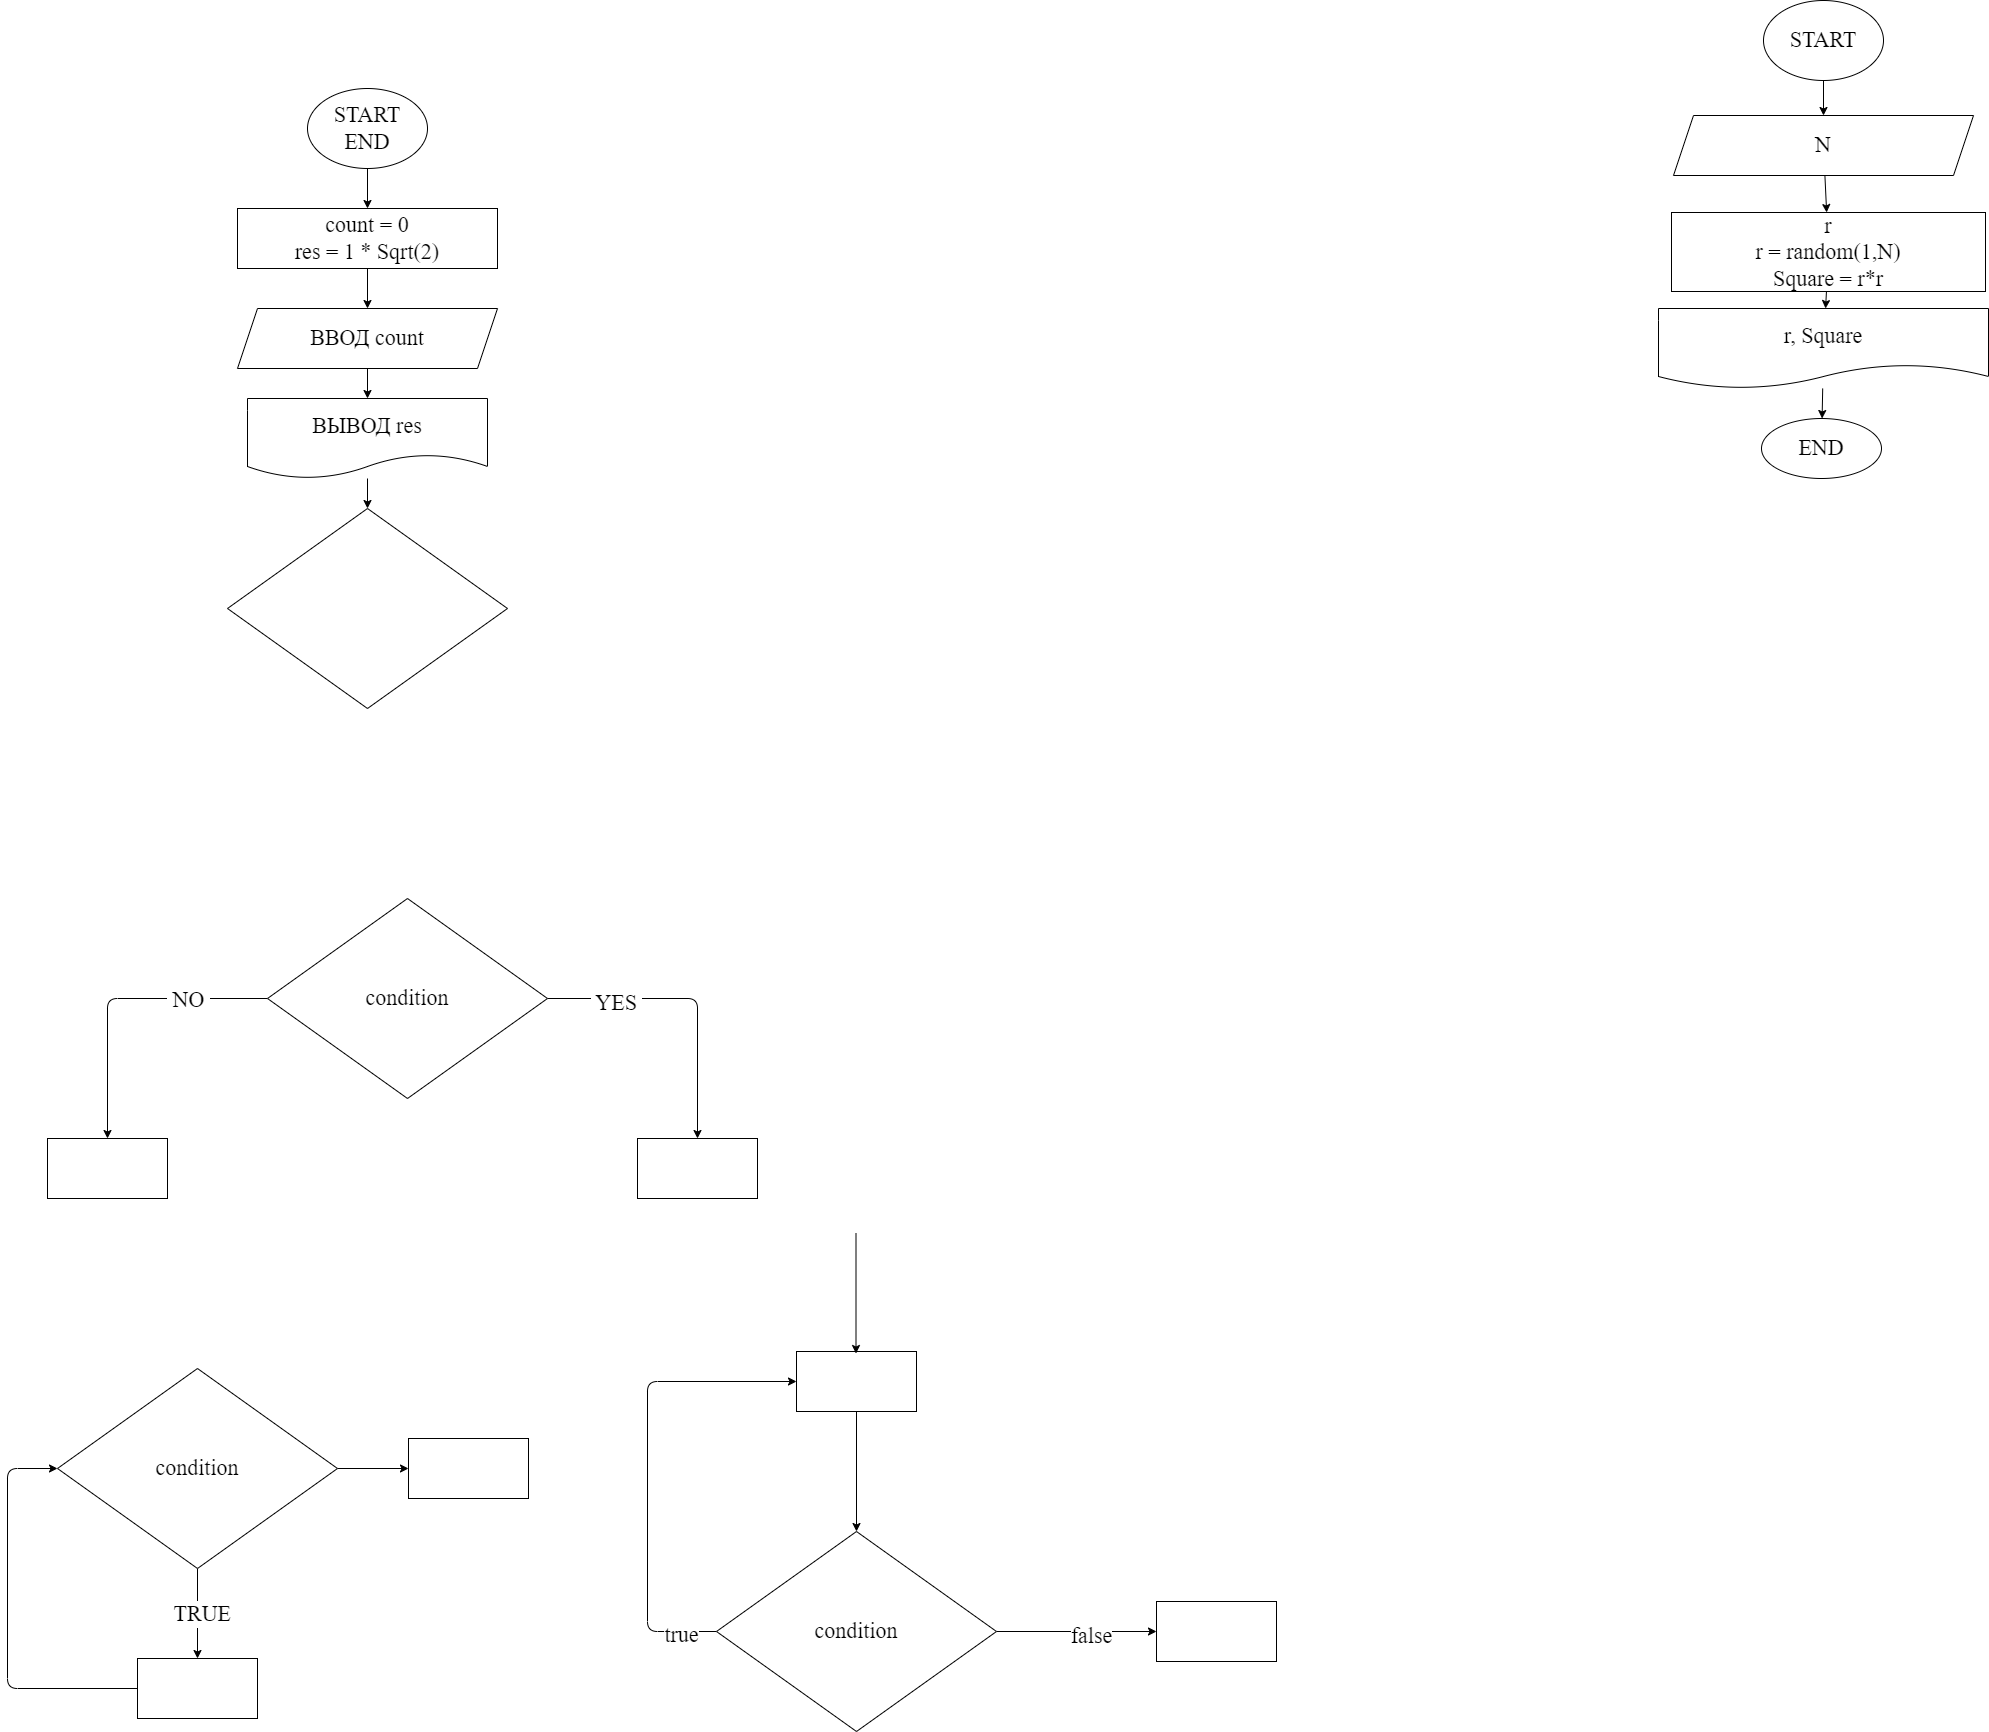

The diagram above was exported from draw.io. Its source (the exported page's mxGraphModel, read from the mxfile embedded in the PNG):
<mxGraphModel dx="820" dy="757" grid="0" gridSize="10" guides="1" tooltips="1" connect="1" arrows="1" fold="1" page="0" pageScale="1" pageWidth="1000" pageHeight="700" math="0" shadow="0">
  <root>
    <mxCell id="0" />
    <mxCell id="1" parent="0" />
    <mxCell id="7" value="" style="edgeStyle=none;html=1;fontFamily=Fira Code;fontSize=22;" parent="1" source="2" target="6" edge="1">
      <mxGeometry relative="1" as="geometry" />
    </mxCell>
    <mxCell id="2" value="START&lt;br&gt;END" style="ellipse;whiteSpace=wrap;html=1;fontFamily=Fira Code;fontSize=22;" parent="1" vertex="1">
      <mxGeometry x="350" y="10" width="120" height="80" as="geometry" />
    </mxCell>
    <mxCell id="9" value="" style="edgeStyle=none;html=1;fontFamily=Fira Code;fontSize=22;" parent="1" source="6" target="8" edge="1">
      <mxGeometry relative="1" as="geometry" />
    </mxCell>
    <mxCell id="6" value="count = 0&lt;br&gt;res = 1 * Sqrt(2)" style="whiteSpace=wrap;html=1;fontSize=22;fontFamily=Fira Code;" parent="1" vertex="1">
      <mxGeometry x="280" y="130" width="260" height="60" as="geometry" />
    </mxCell>
    <mxCell id="11" value="" style="edgeStyle=none;html=1;fontFamily=Fira Code;fontSize=22;" parent="1" source="8" target="10" edge="1">
      <mxGeometry relative="1" as="geometry" />
    </mxCell>
    <mxCell id="8" value="ВВОД count" style="shape=parallelogram;perimeter=parallelogramPerimeter;whiteSpace=wrap;html=1;fixedSize=1;fontSize=22;fontFamily=Fira Code;" parent="1" vertex="1">
      <mxGeometry x="280" y="230" width="260" height="60" as="geometry" />
    </mxCell>
    <mxCell id="14" value="" style="edgeStyle=none;html=1;fontFamily=Fira Code;fontSize=22;" parent="1" source="10" target="13" edge="1">
      <mxGeometry relative="1" as="geometry" />
    </mxCell>
    <mxCell id="10" value="ВЫВОД res" style="shape=document;whiteSpace=wrap;html=1;boundedLbl=1;fontSize=22;fontFamily=Fira Code;" parent="1" vertex="1">
      <mxGeometry x="290" y="320" width="240" height="80" as="geometry" />
    </mxCell>
    <mxCell id="13" value="" style="rhombus;whiteSpace=wrap;html=1;fontSize=22;fontFamily=Fira Code;" parent="1" vertex="1">
      <mxGeometry x="270" y="430" width="280" height="200" as="geometry" />
    </mxCell>
    <mxCell id="17" value="" style="edgeStyle=none;html=1;fontFamily=Fira Code;fontSize=22;" parent="1" source="15" target="16" edge="1">
      <mxGeometry relative="1" as="geometry">
        <Array as="points">
          <mxPoint x="740" y="920" />
        </Array>
      </mxGeometry>
    </mxCell>
    <mxCell id="20" value="&amp;nbsp;YES&amp;nbsp;" style="edgeLabel;html=1;align=center;verticalAlign=middle;resizable=0;points=[];fontSize=22;fontFamily=Fira Code;" parent="17" vertex="1" connectable="0">
      <mxGeometry x="-0.5322" y="-4" relative="1" as="geometry">
        <mxPoint as="offset" />
      </mxGeometry>
    </mxCell>
    <mxCell id="19" value="" style="edgeStyle=none;html=1;fontFamily=Fira Code;fontSize=22;" parent="1" source="15" target="18" edge="1">
      <mxGeometry relative="1" as="geometry">
        <Array as="points">
          <mxPoint x="150" y="920" />
        </Array>
      </mxGeometry>
    </mxCell>
    <mxCell id="21" value="&amp;nbsp;NO&amp;nbsp;" style="edgeLabel;html=1;align=center;verticalAlign=middle;resizable=0;points=[];fontSize=22;fontFamily=Fira Code;" parent="19" vertex="1" connectable="0">
      <mxGeometry x="-0.4656" y="1" relative="1" as="geometry">
        <mxPoint as="offset" />
      </mxGeometry>
    </mxCell>
    <mxCell id="15" value="condition" style="rhombus;whiteSpace=wrap;html=1;fontSize=22;fontFamily=Fira Code;" parent="1" vertex="1">
      <mxGeometry x="310" y="820" width="280" height="200" as="geometry" />
    </mxCell>
    <mxCell id="16" value="" style="whiteSpace=wrap;html=1;fontSize=22;fontFamily=Fira Code;" parent="1" vertex="1">
      <mxGeometry x="680" y="1060" width="120" height="60" as="geometry" />
    </mxCell>
    <mxCell id="18" value="" style="whiteSpace=wrap;html=1;fontSize=22;fontFamily=Fira Code;" parent="1" vertex="1">
      <mxGeometry x="90" y="1060" width="120" height="60" as="geometry" />
    </mxCell>
    <mxCell id="24" value="" style="edgeStyle=none;html=1;fontFamily=Fira Code;fontSize=22;" parent="1" source="22" target="23" edge="1">
      <mxGeometry relative="1" as="geometry" />
    </mxCell>
    <mxCell id="25" value="&amp;nbsp;TRUE&amp;nbsp;" style="edgeLabel;html=1;align=center;verticalAlign=middle;resizable=0;points=[];fontSize=22;fontFamily=Fira Code;" parent="24" vertex="1" connectable="0">
      <mxGeometry x="-0.0033" y="4" relative="1" as="geometry">
        <mxPoint as="offset" />
      </mxGeometry>
    </mxCell>
    <mxCell id="34" value="" style="edgeStyle=none;html=1;fontFamily=Fira Code;fontSize=22;" parent="1" source="22" target="33" edge="1">
      <mxGeometry relative="1" as="geometry" />
    </mxCell>
    <mxCell id="22" value="condition" style="rhombus;whiteSpace=wrap;html=1;fontSize=22;fontFamily=Fira Code;" parent="1" vertex="1">
      <mxGeometry x="100" y="1290" width="280" height="200" as="geometry" />
    </mxCell>
    <mxCell id="26" style="edgeStyle=none;html=1;entryX=0;entryY=0.5;entryDx=0;entryDy=0;fontFamily=Fira Code;fontSize=22;" parent="1" source="23" target="22" edge="1">
      <mxGeometry relative="1" as="geometry">
        <Array as="points">
          <mxPoint x="50" y="1610" />
          <mxPoint x="50" y="1390" />
        </Array>
      </mxGeometry>
    </mxCell>
    <mxCell id="23" value="" style="whiteSpace=wrap;html=1;fontSize=22;fontFamily=Fira Code;" parent="1" vertex="1">
      <mxGeometry x="180" y="1580" width="120" height="60" as="geometry" />
    </mxCell>
    <mxCell id="32" style="edgeStyle=none;html=1;entryX=0;entryY=0.5;entryDx=0;entryDy=0;fontFamily=Fira Code;fontSize=22;" parent="1" source="27" target="28" edge="1">
      <mxGeometry relative="1" as="geometry">
        <Array as="points">
          <mxPoint x="690" y="1553" />
          <mxPoint x="690" y="1303" />
        </Array>
      </mxGeometry>
    </mxCell>
    <mxCell id="36" value="true" style="edgeLabel;html=1;align=center;verticalAlign=middle;resizable=0;points=[];fontSize=22;fontFamily=Fira Code;" parent="32" vertex="1" connectable="0">
      <mxGeometry x="-0.8462" y="3" relative="1" as="geometry">
        <mxPoint as="offset" />
      </mxGeometry>
    </mxCell>
    <mxCell id="38" value="" style="edgeStyle=none;html=1;fontFamily=Fira Code;fontSize=22;" parent="1" source="27" target="37" edge="1">
      <mxGeometry relative="1" as="geometry" />
    </mxCell>
    <mxCell id="39" value="false" style="edgeLabel;html=1;align=center;verticalAlign=middle;resizable=0;points=[];fontSize=22;fontFamily=Fira Code;" parent="38" vertex="1" connectable="0">
      <mxGeometry x="0.1729" y="-4" relative="1" as="geometry">
        <mxPoint as="offset" />
      </mxGeometry>
    </mxCell>
    <mxCell id="27" value="condition" style="rhombus;whiteSpace=wrap;html=1;fontSize=22;fontFamily=Fira Code;" parent="1" vertex="1">
      <mxGeometry x="759" y="1453" width="280" height="200" as="geometry" />
    </mxCell>
    <mxCell id="29" style="edgeStyle=none;html=1;entryX=0.5;entryY=0;entryDx=0;entryDy=0;fontFamily=Fira Code;fontSize=22;" parent="1" source="28" target="27" edge="1">
      <mxGeometry relative="1" as="geometry" />
    </mxCell>
    <mxCell id="28" value="" style="whiteSpace=wrap;html=1;fontSize=22;fontFamily=Fira Code;" parent="1" vertex="1">
      <mxGeometry x="839" y="1273" width="120" height="60" as="geometry" />
    </mxCell>
    <mxCell id="31" style="edgeStyle=none;html=1;entryX=0.5;entryY=0;entryDx=0;entryDy=0;fontFamily=Fira Code;fontSize=22;" parent="1" edge="1">
      <mxGeometry relative="1" as="geometry">
        <mxPoint x="898.5" y="1155" as="sourcePoint" />
        <mxPoint x="898.5" y="1275" as="targetPoint" />
      </mxGeometry>
    </mxCell>
    <mxCell id="33" value="" style="whiteSpace=wrap;html=1;fontSize=22;fontFamily=Fira Code;" parent="1" vertex="1">
      <mxGeometry x="451" y="1360" width="120" height="60" as="geometry" />
    </mxCell>
    <mxCell id="37" value="" style="whiteSpace=wrap;html=1;fontSize=22;fontFamily=Fira Code;" parent="1" vertex="1">
      <mxGeometry x="1199" y="1523" width="120" height="60" as="geometry" />
    </mxCell>
    <mxCell id="45" value="" style="edgeStyle=none;html=1;fontFamily=Fira Code;fontSize=22;" parent="1" source="41" target="44" edge="1">
      <mxGeometry relative="1" as="geometry" />
    </mxCell>
    <mxCell id="41" value="START" style="ellipse;whiteSpace=wrap;html=1;fontFamily=Fira Code;fontSize=22;" parent="1" vertex="1">
      <mxGeometry x="1806" y="-78" width="120" height="80" as="geometry" />
    </mxCell>
    <mxCell id="47" value="" style="edgeStyle=none;html=1;fontFamily=Fira Code;fontSize=22;" parent="1" source="44" target="46" edge="1">
      <mxGeometry relative="1" as="geometry" />
    </mxCell>
    <mxCell id="44" value="N" style="shape=parallelogram;perimeter=parallelogramPerimeter;whiteSpace=wrap;html=1;fixedSize=1;fontSize=22;fontFamily=Fira Code;" parent="1" vertex="1">
      <mxGeometry x="1716" y="37" width="300" height="60" as="geometry" />
    </mxCell>
    <mxCell id="49" value="" style="edgeStyle=none;html=1;fontFamily=Fira Code;fontSize=22;" parent="1" source="46" target="48" edge="1">
      <mxGeometry relative="1" as="geometry" />
    </mxCell>
    <mxCell id="46" value="r&lt;br&gt;r = random(1,N)&lt;br&gt;Square = r*r" style="whiteSpace=wrap;html=1;fontSize=22;fontFamily=Fira Code;" parent="1" vertex="1">
      <mxGeometry x="1714" y="134" width="314" height="79" as="geometry" />
    </mxCell>
    <mxCell id="51" value="" style="edgeStyle=none;html=1;fontFamily=Fira Code;fontSize=22;" parent="1" source="48" target="50" edge="1">
      <mxGeometry relative="1" as="geometry" />
    </mxCell>
    <mxCell id="48" value="r, Square" style="shape=document;whiteSpace=wrap;html=1;boundedLbl=1;fontSize=22;fontFamily=Fira Code;" parent="1" vertex="1">
      <mxGeometry x="1701" y="230" width="330" height="80" as="geometry" />
    </mxCell>
    <mxCell id="50" value="END" style="ellipse;whiteSpace=wrap;html=1;fontSize=22;fontFamily=Fira Code;" parent="1" vertex="1">
      <mxGeometry x="1804" y="340" width="120" height="60" as="geometry" />
    </mxCell>
  </root>
</mxGraphModel>